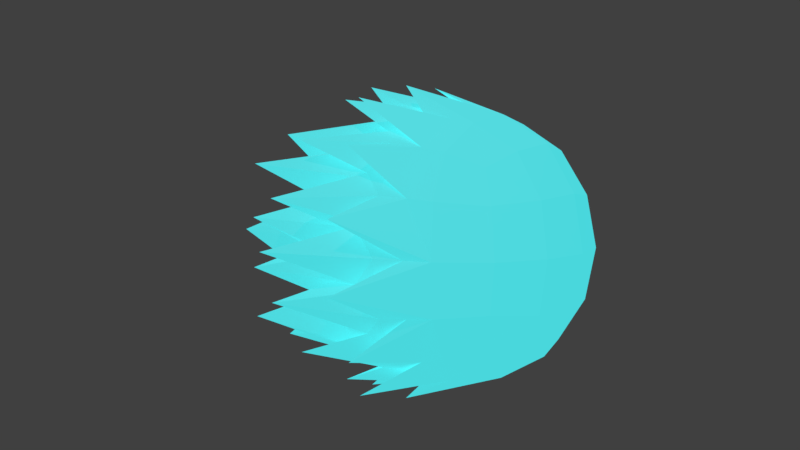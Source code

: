 # Source: Fireball.blend  (saved by Blender 2.78.0; exported with 4.5.12 LTS)
import bpy
from mathutils import Matrix  # noqa: F401  (used for matrix-valued properties, if any)

bpy.ops.wm.read_factory_settings(use_empty=True)
scene = bpy.context.scene
scene.name = 'Scene'

# ---- collections
col_collection_1 = bpy.data.collections.new('Collection 1'); scene.collection.children.link(col_collection_1)

# ---- materials (node trees are filled in below, after node groups)
mat_material = bpy.data.materials.new('Material')
mat_material.alpha_threshold = 0.0
mat_material.roughness = 0.5
mat_material.line_color = (0.0, 0.0, 0.0, 1.0)

# ---- material node trees
mat_material.use_nodes = True; mat_material.node_tree.nodes.clear()
_N = mat_material.node_tree.nodes; _L = mat_material.node_tree.links
n0 = _N.new('ShaderNodeBsdfDiffuse'); n0.name = 'Diffuse BSDF'; n0.location = (10, 300)
n0.inputs[0].default_value = (1.0, 1.0, 1.0, 1.0)
n1 = _N.new('ShaderNodeEmission'); n1.name = 'Emission'; n1.location = (0, 400)
n1.inputs[0].default_value = (0.064, 0.944, 1.0, 1.0)
n1.inputs[1].default_value = 1.2
n2 = _N.new('ShaderNodeOutputMaterial'); n2.name = 'Material Output'; n2.location = (400, 380)
n3 = _N.new('ShaderNodeMixShader'); n3.name = 'Mix Shader'; n3.location = (180, 400)
n3.inputs[0].default_value = 0.4182
_L.new(n3.outputs[0], n2.inputs[0])
_L.new(n1.outputs[0], n3.inputs[1])
_L.new(n0.outputs[0], n3.inputs[2])
n2.is_active_output = True

# ---- world
world_world = bpy.data.worlds.new('World'); scene.world = world_world
world_world.color = (0.05088, 0.05088, 0.05088)
world_world.use_sun_shadow = False
world_world.sun_shadow_jitter_overblur = 0.0
world_world.cycles.sampling_method = 'MANUAL'

# ---- cameras
cam_camera = bpy.data.cameras.new('Camera')
cam_camera.clip_end = 100.0
cam_camera.lens = 35.0
cam_camera.sensor_width = 32.0
cam_camera.sensor_height = 18.0
cam_camera.ortho_scale = 7.314
cam_camera.dof.focus_distance = 0.0

# ---- lights
light_lamp = bpy.data.lights.new('Lamp', 'POINT')
light_lamp.transmission_factor = 0.0
light_lamp.cutoff_distance = 30.0
light_lamp.energy = 100.0
light_lamp.shadow_buffer_clip_start = 1.001
light_lamp.shadow_soft_size = 0.1
light_lamp.shadow_maximum_resolution = 0.006
light_lamp.use_absolute_resolution = True

# ---- meshes
me_cube = bpy.data.meshes.new('Cube')
me_cube.from_pydata([(0.3507, -2.682e-07, 0.8194), (0.3264, 0.3264, 0.7639), (0.3264, -0.3264, 0.7639), (0.8194, -3.129e-07, 0.3507), (0.7639, 0.3264, 0.3264), (0.7639, -0.3264, 0.3264), (0.3264, -0.7639, 0.3264), (0.3264, 0.7639, 0.3264), (0.599, 0.599, 0.3021), (0.599, -0.599, 0.3021), (0.599, 0.3021, 0.599), (0.6432, -3.316e-07, 0.6432), (0.599, -0.3021, 0.599), (0.3021, 0.599, 0.599), (0.3021, -0.599, 0.599), (0.5093, 0.5093, 0.5093), (0.5464, -1.206, 0.5124), (0.1753, -2.165e-07, 0.849), (0.1632, -0.3385, 0.7917), (0.1632, -0.7917, 0.3385), (0.157, -1.263, 0.7083), (0.849, -2.868e-07, 0.1753), (0.7917, -0.3385, 0.1632), (0.3385, -0.7917, 0.1632), (0.6405, -1.138, 0.1645), (0.3379, 0.1715, 0.7902), (0.7902, 0.1715, 0.3379), (0.62, 0.1588, 0.62), (0.169, -0.2537, 1.009), (1.013, -0.2141, 0.2217), (0.5415, -0.348, 0.9204), (0.8234, -0.2137, 0.6333), (0.7334, -3.22e-07, 0.4936), (0.9211, -0.7229, 0.3165), (0.8203, -0.1693, 0.1693), (0.2554, -0.6739, 0.9282), (0.6684, -0.7102, 0.6671), (0.1708, -0.1253, 0.8277), (0.4718, -0.3134, 0.6759), (0.4901, -0.1431, 0.7031), (0.5057, -3.018e-07, 0.7261), (0.7103, -0.1591, 0.4727), (0.6877, -0.3152, 0.4523), (0.0, -1.648e-07, 0.8785), (0.0, 0.3507, 0.8194), (0.0, -0.3507, 0.8194), (-0.3507, -2.682e-07, 0.8194), (-0.3264, 0.3264, 0.7639), (-0.3264, -0.3264, 0.7639), (-0.8194, -3.129e-07, 0.3507), (-0.7639, 0.3264, 0.3264), (-0.7639, -0.3264, 0.3264), (0.0, -0.8194, 0.3507), (-0.3264, -0.7639, 0.3264), (0.0, 0.8194, 0.3507), (-0.3264, 0.7639, 0.3264), (-0.599, 0.599, 0.3021), (-0.599, -0.599, 0.3021), (-0.599, 0.3021, 0.599), (-0.6432, -3.316e-07, 0.6432), (-0.599, -0.3021, 0.599), (-0.3021, 0.599, 0.599), (0.0, 0.6432, 0.6432), (-0.3021, -0.599, 0.599), (0.0, -0.6432, 0.6432), (-0.5093, 0.5093, 0.5093), (-0.5464, -1.206, 0.5124), (-0.1753, -2.165e-07, 0.849), (-0.1632, -0.3385, 0.7917), (-0.1632, -0.7917, 0.3385), (-0.157, -1.263, 0.7083), (-0.849, -2.868e-07, 0.1753), (-0.7917, -0.3385, 0.1632), (-0.3385, -0.7917, 0.1632), (-0.6405, -1.138, 0.1645), (0.0, 0.1843, 0.8474), (-0.3379, 0.1715, 0.7902), (-0.7902, 0.1715, 0.3379), (-0.62, 0.1588, 0.62), (-0.169, -0.2537, 1.009), (-1.013, -0.2141, 0.2217), (-0.5415, -0.348, 0.9204), (-0.8234, -0.2137, 0.6333), (-0.7334, -3.22e-07, 0.4936), (-0.9211, -0.7229, 0.3165), (-0.8203, -0.1693, 0.1693), (-0.2554, -0.6739, 0.9282), (0.0, -0.6503, 1.02), (-0.6684, -0.7102, 0.6671), (-0.1708, -0.1253, 0.8277), (-0.4718, -0.3134, 0.6759), (-0.4901, -0.1431, 0.7031), (-0.5057, -3.018e-07, 0.7261), (-0.7103, -0.1591, 0.4727), (-0.6877, -0.3152, 0.4523), (0.3507, -2.682e-07, -0.8194), (0.3264, 0.3264, -0.7639), (0.3264, -0.3264, -0.7639), (0.8785, -2.608e-07, 0.0), (0.8194, 0.3507, 0.0), (0.8194, -3.129e-07, -0.3507), (0.8194, -0.3507, 0.0), (0.7639, 0.3264, -0.3264), (0.7639, -0.3264, -0.3264), (0.3507, -0.8194, 0.0), (0.3264, -0.7639, -0.3264), (0.3507, 0.8194, 0.0), (0.3264, 0.7639, -0.3264), (0.6432, 0.6432, 0.0), (0.599, 0.599, -0.3021), (0.6432, -0.6432, 0.0), (0.599, -0.599, -0.3021), (0.599, 0.3021, -0.599), (0.6432, -3.316e-07, -0.6432), (0.599, -0.3021, -0.599), (0.3021, 0.599, -0.599), (0.3021, -0.599, -0.599), (0.5093, 0.5093, -0.5093), (0.5464, -1.206, -0.5124), (0.1753, -2.165e-07, -0.849), (0.1632, -0.3385, -0.7917), (0.1632, -0.7917, -0.3385), (0.157, -1.263, -0.7083), (0.849, -2.868e-07, -0.1753), (0.7917, -0.3385, -0.1632), (0.3385, -0.7917, -0.1632), (0.6405, -1.138, -0.1645), (0.3379, 0.1715, -0.7902), (0.8474, 0.1843, 0.0), (0.7902, 0.1715, -0.3379), (0.62, 0.1588, -0.62), (0.169, -0.2537, -1.009), (1.013, -0.2141, -0.2217), (0.5415, -0.348, -0.9204), (0.8234, -0.2137, -0.6333), (0.7334, -3.22e-07, -0.4936), (1.006, -0.7409, 0.0), (0.9211, -0.7229, -0.3165), (0.8203, -0.1693, -0.1693), (0.2554, -0.6739, -0.9282), (0.6684, -0.7102, -0.6671), (0.1708, -0.1253, -0.8277), (0.4718, -0.3134, -0.6759), (0.4901, -0.1431, -0.7031), (0.5057, -3.018e-07, -0.7261), (0.7103, -0.1591, -0.4727), (0.6877, -0.3152, -0.4523), (0.0, -1.648e-07, -0.8785), (0.0, 0.3507, -0.8194), (0.0, -0.3507, -0.8194), (-0.3507, -2.682e-07, -0.8194), (-0.3264, 0.3264, -0.7639), (-0.3264, -0.3264, -0.7639), (-0.8785, -2.608e-07, 0.0), (-0.8194, 0.3507, 0.0), (-0.8194, -3.129e-07, -0.3507), (-0.8194, -0.3507, 0.0), (-0.7639, 0.3264, -0.3264), (-0.7639, -0.3264, -0.3264), (0.0, -0.8785, 0.0), (-0.3507, -0.8194, 0.0), (0.0, -0.8194, -0.3507), (-0.3264, -0.7639, -0.3264), (0.0, 0.8785, 0.0), (-0.3507, 0.8194, 0.0), (0.0, 0.8194, -0.3507), (-0.3264, 0.7639, -0.3264), (-0.6432, 0.6432, 0.0), (-0.599, 0.599, -0.3021), (-0.6432, -0.6432, 0.0), (-0.599, -0.599, -0.3021), (-0.599, 0.3021, -0.599), (-0.6432, -3.316e-07, -0.6432), (-0.599, -0.3021, -0.599), (-0.3021, 0.599, -0.599), (0.0, 0.6432, -0.6432), (-0.3021, -0.599, -0.599), (0.0, -0.6432, -0.6432), (-0.5093, 0.5093, -0.5093), (-0.5464, -1.206, -0.5124), (-0.1753, -2.165e-07, -0.849), (-0.1632, -0.3385, -0.7917), (-0.1632, -0.7917, -0.3385), (-0.157, -1.263, -0.7083), (-0.849, -2.868e-07, -0.1753), (-0.7917, -0.3385, -0.1632), (-0.3385, -0.7917, -0.1632), (-0.6405, -1.138, -0.1645), (0.0, -1.833, 0.0), (0.0, 0.1843, -0.8474), (-0.3379, 0.1715, -0.7902), (-0.8474, 0.1843, 0.0), (-0.7902, 0.1715, -0.3379), (-0.62, 0.1588, -0.62), (-0.169, -0.2537, -1.009), (-1.013, -0.2141, -0.2217), (-0.5415, -0.348, -0.9204), (-0.8234, -0.2137, -0.6333), (-0.7334, -3.22e-07, -0.4936), (-1.006, -0.7409, 0.0), (-0.9211, -0.7229, -0.3165), (-0.8203, -0.1693, -0.1693), (-0.2554, -0.6739, -0.9282), (0.0, -0.6503, -1.02), (-0.6684, -0.7102, -0.6671), (-0.1708, -0.1253, -0.8277), (-0.4718, -0.3134, -0.6759), (-0.4901, -0.1431, -0.7031), (-0.5057, -3.018e-07, -0.7261), (-0.7103, -0.1591, -0.4727), (-0.6877, -0.3152, -0.4523)], [], [(10, 27, 31, 26, 4), (163, 54, 7, 106), (75, 28, 25, 1, 44), (1, 10, 15, 13), (17, 37, 35, 0), (0, 35, 39, 40), (18, 20, 14, 2), (2, 14, 16, 12, 38), (54, 62, 13, 7), (30, 27, 10, 1, 25), (4, 8, 15, 10), (34, 33, 5, 22), (22, 5, 9, 24), (3, 32, 41, 33), (5, 42, 12, 16, 9), (19, 6, 14, 20), (23, 24, 9, 6), (6, 16, 14), (99, 108, 8, 4), (44, 1, 13, 62), (7, 13, 15, 8), (128, 99, 4, 26, 29), (52, 19, 20, 64), (52, 188, 19), (45, 64, 20, 18), (43, 87, 37, 17), (104, 110, 24, 23), (101, 22, 24, 110), (136, 34, 22, 101), (98, 128, 29, 21), (43, 17, 28, 75), (3, 26, 31, 32), (21, 29, 26, 3), (0, 40, 30, 25), (17, 0, 25, 28), (30, 40, 11, 27), (32, 31, 27, 11), (98, 21, 34, 136), (21, 3, 33, 34), (33, 41, 42, 5), (35, 37, 18, 2), (37, 87, 45, 18), (36, 39, 38, 12), (159, 104, 188, 19, 52), (38, 39, 35, 2), (40, 39, 36, 11), (41, 32, 11, 36), (42, 41, 36, 12), (16, 6, 9), (106, 7, 8, 108), (104, 23, 6, 19, 188), (58, 50, 77, 82, 78), (163, 164, 55, 54), (75, 44, 47, 76, 79), (47, 61, 65, 58), (67, 46, 86, 89), (46, 92, 91, 86), (68, 48, 63, 70), (48, 90, 60, 66, 63), (54, 55, 61, 62), (81, 76, 47, 58, 78), (50, 58, 65, 56), (85, 72, 51, 84), (72, 74, 57, 51), (49, 84, 93, 83), (51, 57, 66, 60, 94), (69, 70, 63, 53), (73, 53, 57, 74), (53, 63, 66), (154, 50, 56, 167), (44, 62, 61, 47), (55, 56, 65, 61), (191, 80, 77, 50, 154), (52, 64, 70, 69), (52, 69, 188), (45, 68, 70, 64), (43, 67, 89, 87), (160, 73, 74, 169), (156, 169, 74, 72), (199, 156, 72, 85), (153, 71, 80, 191), (43, 75, 79, 67), (49, 83, 82, 77), (71, 49, 77, 80), (46, 76, 81, 92), (67, 79, 76, 46), (81, 78, 59, 92), (83, 59, 78, 82), (153, 199, 85, 71), (71, 85, 84, 49), (84, 51, 94, 93), (86, 48, 68, 89), (89, 68, 45, 87), (88, 60, 90, 91), (159, 52, 69, 188, 160), (90, 48, 86, 91), (92, 59, 88, 91), (93, 88, 59, 83), (94, 60, 88, 93), (66, 57, 53), (164, 167, 56, 55), (160, 188, 69, 53, 73), (112, 102, 129, 134, 130), (163, 106, 107, 165), (189, 148, 96, 127, 131), (96, 115, 117, 112), (119, 95, 139, 141), (95, 144, 143, 139), (120, 97, 116, 122), (97, 142, 114, 118, 116), (165, 107, 115, 175), (133, 127, 96, 112, 130), (102, 112, 117, 109), (138, 124, 103, 137), (124, 126, 111, 103), (100, 137, 145, 135), (103, 111, 118, 114, 146), (121, 122, 116, 105), (125, 105, 111, 126), (105, 116, 118), (99, 102, 109, 108), (148, 175, 115, 96), (107, 109, 117, 115), (128, 132, 129, 102, 99), (161, 177, 122, 121), (161, 121, 188), (149, 120, 122, 177), (147, 119, 141, 203), (104, 125, 126, 110), (101, 110, 126, 124), (136, 101, 124, 138), (98, 123, 132, 128), (147, 189, 131, 119), (100, 135, 134, 129), (123, 100, 129, 132), (95, 127, 133, 144), (119, 131, 127, 95), (133, 130, 113, 144), (135, 113, 130, 134), (98, 136, 138, 123), (123, 138, 137, 100), (137, 103, 146, 145), (139, 97, 120, 141), (141, 120, 149, 203), (140, 114, 142, 143), (159, 161, 121, 188, 104), (142, 97, 139, 143), (144, 113, 140, 143), (145, 140, 113, 135), (146, 114, 140, 145), (118, 111, 105), (106, 108, 109, 107), (104, 188, 121, 105, 125), (171, 193, 197, 192, 157), (163, 165, 166, 164), (189, 194, 190, 151, 148), (151, 171, 178, 174), (180, 205, 202, 150), (150, 202, 207, 208), (181, 183, 176, 152), (152, 176, 179, 173, 206), (165, 175, 174, 166), (196, 193, 171, 151, 190), (157, 168, 178, 171), (201, 200, 158, 185), (185, 158, 170, 187), (155, 198, 209, 200), (158, 210, 173, 179, 170), (182, 162, 176, 183), (186, 187, 170, 162), (162, 179, 176), (154, 167, 168, 157), (148, 151, 174, 175), (166, 174, 178, 168), (191, 154, 157, 192, 195), (161, 182, 183, 177), (161, 188, 182), (149, 177, 183, 181), (147, 203, 205, 180), (160, 169, 187, 186), (156, 185, 187, 169), (199, 201, 185, 156), (153, 191, 195, 184), (147, 180, 194, 189), (155, 192, 197, 198), (184, 195, 192, 155), (150, 208, 196, 190), (180, 150, 190, 194), (196, 208, 172, 193), (198, 197, 193, 172), (153, 184, 201, 199), (184, 155, 200, 201), (200, 209, 210, 158), (202, 205, 181, 152), (205, 203, 149, 181), (204, 207, 206, 173), (159, 160, 188, 182, 161), (206, 207, 202, 152), (208, 207, 204, 172), (209, 198, 172, 204), (210, 209, 204, 173), (179, 162, 170), (164, 166, 168, 167), (160, 186, 162, 182, 188)])
me_cube.materials.append(mat_material)
me_cube.use_remesh_preserve_volume = False
me_cube.use_remesh_preserve_attributes = False
me_cube.use_mirror_vertex_groups = False
me_cube.update()

# ---- objects
ob_fireball_lp = bpy.data.objects.new('Fireball LP', me_cube)
ob_lamp = bpy.data.objects.new('Lamp', light_lamp)
ob_camera = bpy.data.objects.new('Camera', cam_camera)

# ---- transforms, parenting, visibility, modifiers, constraints
ob_fireball_lp.location = (0.0, 0.0, 0.0)
ob_fireball_lp.lock_rotations_4d = False
ob_fireball_lp.empty_display_type = 'ARROWS'
ob_fireball_lp.lineart.crease_threshold = 0.0
ob_lamp.location = (4.076, 1.005, 5.904)
ob_lamp.rotation_euler = (0.6503, 0.05522, 1.866)
ob_lamp.lock_rotations_4d = False
ob_lamp.empty_display_type = 'ARROWS'
ob_lamp.color = (0.0, 0.0, 0.0, 0.0)
ob_lamp.lineart.crease_threshold = 0.0
ob_camera.location = (4.789, 2.875, 0.632)
ob_camera.rotation_euler = (1.48, -8.786e-06, 2.173)
ob_camera.lock_rotations_4d = False
ob_camera.empty_display_type = 'ARROWS'
ob_camera.color = (0.0, 0.0, 0.0, 0.0)
ob_camera.display_type = 'WIRE'
ob_camera.lineart.crease_threshold = 0.0

# ---- collection membership
col_collection_1.objects.link(ob_fireball_lp)
col_collection_1.objects.link(ob_lamp)
col_collection_1.objects.link(ob_camera)

# ---- scene / render settings (as saved in the file)
scene.camera = ob_camera
scene.frame_start = 1; scene.frame_end = 250; scene.frame_set(1)
scene.render.engine = 'CYCLES'
scene.render.image_settings.color_depth = '16'
scene.render.image_settings.compression = 0
scene.render.dither_intensity = 0.0
scene.cycles.use_denoising = False
scene.cycles.samples = 128
scene.cycles.sampling_pattern = 'TABULATED_SOBOL'
scene.cycles.light_sampling_threshold = 0.0
scene.cycles.use_adaptive_sampling = False
scene.cycles.use_light_tree = False
scene.cycles.blur_glossy = 0.0
scene.cycles.sample_clamp_indirect = 0.0
scene.view_settings.view_transform = 'Standard'
bpy.context.view_layer.update()
